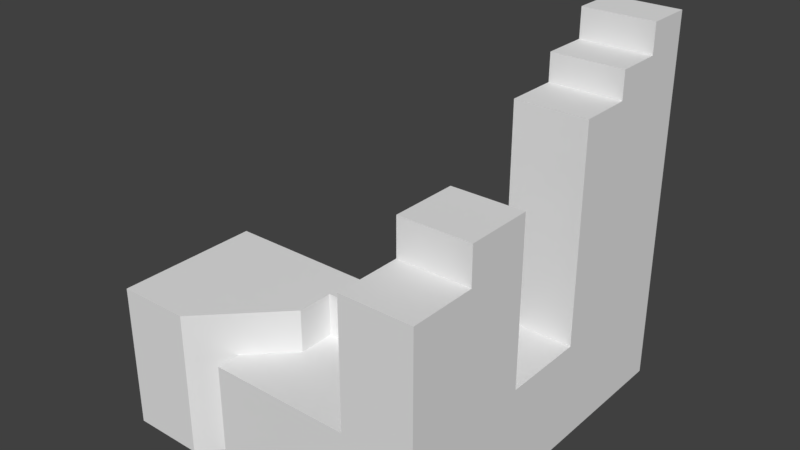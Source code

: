 # Source: millender.blend  (saved by Blender 2.78.0; exported with 4.5.12 LTS)
import bpy
from mathutils import Matrix  # noqa: F401  (used for matrix-valued properties, if any)

bpy.ops.wm.read_factory_settings(use_empty=True)
scene = bpy.context.scene
scene.name = 'Scene'

# ---- collections
col_collection_1 = bpy.data.collections.new('Collection 1'); scene.collection.children.link(col_collection_1)

# ---- materials (node trees are filled in below, after node groups)
mat_material = bpy.data.materials.new('Material')
mat_material.alpha_threshold = 0.0
mat_material.use_transparent_shadow = False
mat_material.roughness = 0.5
mat_material.line_color = (0.0, 0.0, 0.0, 1.0)

# ---- material node trees

# ---- world
world_world = bpy.data.worlds.new('World'); scene.world = world_world
world_world.color = (0.05088, 0.05088, 0.05088)
world_world.use_sun_shadow = False
world_world.sun_shadow_jitter_overblur = 0.0
world_world.cycles.sampling_method = 'MANUAL'

# ---- meshes
me_cube = bpy.data.meshes.new('Cube')
me_cube.from_pydata([(-2.292, -1.099, -1.0), (-2.292, -1.099, 1.063), (-2.292, 0.3881, -1.0), (-2.292, 0.3881, 1.063), (-0.8055, 0.3881, 0.457), (-2.292, 0.3881, 0.457), (-0.8055, 0.3881, -1.0), (-0.8055, 0.3881, 1.063), (-2.292, -0.3552, -1.0), (-2.292, -1.099, 0.0317), (-2.292, -0.3552, 1.063), (-2.292, 0.3881, 0.0317), (-1.549, 0.3881, -1.0), (-1.549, 0.3881, 1.063), (-0.8055, 0.3881, 0.0317), (-0.8055, -0.3552, -1.0), (-0.8055, -0.3552, 1.063), (-2.292, -1.099, 0.457), (-1.549, -1.099, -1.0), (-1.549, -1.099, 1.063), (-1.549, -0.3552, 1.063), (-1.549, -0.3552, -1.0), (-1.549, -1.099, 0.0317), (-0.8055, -0.3552, 0.0317), (-1.549, 0.3881, 0.0317), (-2.292, -0.3552, 0.0317), (-0.8055, -0.3552, -1.0), (-1.549, -1.099, -1.0), (-1.549, -1.099, 1.063), (-0.8055, -0.3552, 1.063), (-0.8055, -0.3552, 0.0317), (-1.549, -1.099, 0.0317), (-1.549, -1.099, 0.457), (-0.8055, -0.3552, 0.457), (-1.549, 0.3881, 0.457), (-2.292, -0.3552, 0.457), (-1.549, -1.099, 0.457), (-0.8055, -0.3552, 0.457), (-2.292, 0.01642, 1.063), (-0.8055, 0.01642, -1.0), (-2.292, 0.01642, -1.0), (-0.8055, 0.01642, 1.063), (-1.549, 0.01642, 1.063), (-1.549, 0.01642, -1.0), (-0.8055, 0.01642, 0.0317), (-2.292, 0.01642, 0.0317), (-0.8055, 0.01642, 0.457), (-2.292, 0.01642, 0.457), (0.2575, 0.3881, 1.063), (0.2575, 0.3881, 0.457), (0.2575, 0.01642, 1.063), (0.2575, 0.01642, 0.457), (1.0, 2.746, -1.0), (1.0, -1.0, -1.0), (-1.213, -1.0, -1.0), (-1.213, 2.746, -1.0), (0.2575, 2.746, -1.0), (0.2575, -1.0, -1.0), (0.2575, 2.746, -0.0608), (0.2575, -1.0, -0.0608), (1.0, 0.3881, -1.0), (-1.213, 0.3881, -1.0), (1.0, 0.3881, -0.0608), (0.2575, 0.3881, -0.0608), (0.2575, 0.3881, -1.0), (-1.213, 1.262, -1.0), (0.2575, 1.262, -1.0), (1.0, 1.262, -1.0), (1.0, 1.262, -0.0608), (0.2575, 1.262, -0.0608), (1.0, 0.3881, 2.281), (1.0, -1.0, 2.281), (1.0, 2.746, 3.524), (0.2575, 2.746, 3.524), (0.2575, -1.0, 2.281), (0.2575, 0.3881, 2.281), (1.0, 1.262, 3.524), (0.2575, 1.262, 3.524), (-1.213, 1.799, -1.0), (0.2575, 1.799, -1.0), (1.0, 1.799, -1.0), (0.2575, 1.799, -0.0608), (1.0, 1.799, 3.524), (0.2575, 1.799, 3.524), (1.0, 2.746, 3.916), (0.2575, 2.746, 3.916), (1.0, 1.799, 3.916), (0.2575, 1.799, 3.916), (-1.213, 2.272, -1.0), (0.2575, 2.272, -1.0), (1.0, 2.272, -1.0), (0.2575, 2.272, -0.0608), (1.0, 2.272, 3.524), (0.2575, 2.272, 3.524), (1.0, 2.272, 3.916), (0.2575, 2.272, 3.916), (1.0, 2.746, 4.336), (0.2575, 2.746, 4.336), (1.0, 2.272, 4.336), (0.2575, 2.272, 4.336), (1.0, -0.306, -1.0), (0.2575, -0.306, -0.0608), (-1.213, -0.306, -1.0), (0.2575, -0.306, -1.0), (1.0, -0.306, 2.281), (0.2575, -0.306, 2.281), (0.2575, 0.3881, 2.82), (1.0, 0.3881, 2.82), (1.0, -0.306, 2.82), (0.2575, -0.306, 2.82), (0.2575, 2.746, 0.457), (-1.213, 2.746, 0.457), (0.2575, -1.0, 0.457), (-1.213, -1.0, 0.457), (-1.213, 2.272, 0.457), (0.2575, -0.306, 0.457), (1.0, 1.262, 0.457), (1.0, 0.3881, 0.457), (-1.213, -0.306, 0.457), (-1.213, 0.3881, 0.457), (0.2575, 1.262, 0.457), (0.2575, 0.3881, 0.457), (-1.213, 1.262, 0.457), (0.2575, 1.799, 0.457), (-1.213, 1.799, 0.457), (0.2575, 2.272, 0.457)], [], [(47, 38, 3, 5), (34, 13, 7, 4), (36, 28, 19, 32), (32, 19, 1, 17), (15, 23, 30, 26), (20, 10, 1, 19), (33, 16, 29, 37), (41, 42, 20, 16), (42, 38, 10, 20), (8, 21, 18, 0), (40, 43, 21, 8), (43, 39, 15, 21), (18, 22, 9, 0), (21, 15, 26, 27, 18), (28, 36, 37, 29), (16, 20, 19, 28, 29), (39, 44, 23, 15), (46, 41, 16, 33), (12, 24, 14, 6), (2, 11, 24, 12), (5, 3, 13, 34), (40, 45, 11, 2), (0, 9, 25, 8), (17, 1, 10, 35), (31, 27, 26, 30), (36, 31, 30, 37), (27, 31, 22, 18), (9, 17, 35, 25), (11, 5, 34, 24), (44, 46, 33, 23), (23, 33, 37, 30), (22, 32, 17, 9), (31, 36, 32, 22), (24, 34, 4, 14), (45, 47, 5, 11), (25, 35, 47, 45), (14, 4, 46, 44), (8, 25, 45, 40), (7, 41, 50, 48), (6, 14, 44, 39), (12, 6, 39, 43), (2, 12, 43, 40), (13, 3, 38, 42), (7, 13, 42, 41), (35, 10, 38, 47), (49, 48, 50, 51), (46, 4, 49, 51), (41, 46, 51, 50), (4, 7, 48, 49), (103, 57, 54, 102), (58, 73, 72, 52, 56), (57, 59, 112, 113, 54), (88, 114, 111, 55), (90, 92, 82, 80), (68, 116, 117, 62, 60, 67), (53, 71, 74, 59, 57), (100, 53, 57, 103), (67, 60, 64, 66), (82, 76, 68, 67, 80), (61, 119, 122, 65), (104, 71, 53, 100), (66, 64, 61, 65), (79, 66, 65, 78), (55, 111, 110, 58, 56), (69, 68, 76, 77), (80, 67, 66, 79), (60, 62, 70, 104, 100), (104, 105, 74, 71), (82, 83, 77, 76), (81, 69, 77, 83), (101, 59, 74, 105), (62, 63, 75, 70), (102, 118, 119, 61), (91, 81, 83, 93), (83, 82, 86, 87), (90, 80, 79, 89), (52, 72, 92, 90), (89, 79, 78, 88), (94, 95, 87, 86), (92, 72, 84, 94), (72, 73, 85, 84), (93, 83, 87, 95), (73, 93, 95, 85), (82, 92, 94, 86), (84, 85, 97, 96), (56, 89, 88, 55), (52, 90, 89, 56), (58, 91, 93, 73), (65, 122, 124, 78), (96, 97, 99, 98), (95, 94, 98, 99), (94, 84, 96, 98), (85, 95, 99, 97), (63, 101, 105, 75), (104, 70, 107, 108), (78, 124, 114, 88), (60, 100, 103, 64), (64, 103, 102, 61), (107, 106, 109, 108), (70, 75, 106, 107), (105, 104, 108, 109), (75, 105, 109, 106), (115, 118, 113, 112), (116, 120, 121, 117), (120, 122, 119, 121), (123, 124, 122, 120), (125, 114, 124, 123), (110, 111, 114, 125), (121, 119, 118, 115), (68, 69, 120, 116), (63, 62, 117, 121), (54, 113, 118, 102)])
_uv = me_cube.uv_layers.new(name='UVMap')
_uv.uv.foreach_set('vector', [0.8224, 0.6036, 0.8224, 0.6606, 0.7867, 0.6606, 0.7867, 0.6036, 0.2012, 0.6714, 0.1429, 0.6714, 0.1429, 0.6016, 0.2012, 0.6016, 0.0, 0.0, 0.0, 0.0, 0.0, 0.0, 0.0, 0.0, 0.348, 0.8783, 0.348, 0.9353, 0.2765, 0.9353, 0.2765, 0.8783, 0.3415, 0.6956, 0.3415, 0.5986, 0.3415, 0.5986, 0.3415, 0.6956, 0.6452, 0.8304, 0.6452, 0.9002, 0.5736, 0.9002, 0.5736, 0.8304, 0.3415, 0.5586, 0.3415, 0.5016, 0.3415, 0.5016, 0.3415, 0.5586, 0.6809, 0.7605, 0.6809, 0.8304, 0.6452, 0.8304, 0.6452, 0.7605, 0.6809, 0.8304, 0.6809, 0.9002, 0.6452, 0.9002, 0.6452, 0.8304, 0.4321, 0.863, 0.4321, 0.7932, 0.5037, 0.7932, 0.5037, 0.863, 0.3963, 0.863, 0.3963, 0.7932, 0.4321, 0.7932, 0.4321, 0.863, 0.3963, 0.7932, 0.3963, 0.7233, 0.4321, 0.7233, 0.4321, 0.7932, 0.348, 0.7413, 0.348, 0.8383, 0.2765, 0.8383, 0.2765, 0.7413, 0.4321, 0.7932, 0.4321, 0.7233, 0.4321, 0.7233, 0.5037, 0.7932, 0.5037, 0.7932, 0.7867, 0.4666, 0.7867, 0.4096, 0.8582, 0.4096, 0.8582, 0.4666, 0.6452, 0.7605, 0.6452, 0.8304, 0.5736, 0.8304, 0.5736, 0.8304, 0.6452, 0.7605, 0.9642, 0.8545, 0.9642, 0.7576, 1.0, 0.7576, 1.0, 0.8545, 0.9642, 0.7176, 0.9642, 0.6606, 1.0, 0.6606, 1.0, 0.7176, 0.3415, 0.6714, 0.2422, 0.6714, 0.2422, 0.6016, 0.3415, 0.6016, 0.3415, 0.7413, 0.2422, 0.7413, 0.2422, 0.6714, 0.3415, 0.6714, 0.2012, 0.7413, 0.1429, 0.7413, 0.1429, 0.6714, 0.2012, 0.6714, 0.8224, 0.4666, 0.8224, 0.5636, 0.7867, 0.5636, 0.7867, 0.4666, 0.9298, 0.4666, 0.9298, 0.5636, 0.8582, 0.5636, 0.8582, 0.4666, 0.9298, 0.6036, 0.9298, 0.6606, 0.8582, 0.6606, 0.8582, 0.6036, 0.7867, 0.3696, 0.7867, 0.2726, 0.8582, 0.2726, 0.8582, 0.3696, 0.7867, 0.4096, 0.7867, 0.3696, 0.8582, 0.3696, 0.8582, 0.4096, 0.0, 0.0, 0.0, 0.0, 0.0, 0.0, 0.0, 0.0, 0.9298, 0.5636, 0.9298, 0.6036, 0.8582, 0.6036, 0.8582, 0.5636, 0.2422, 0.7413, 0.2012, 0.7413, 0.2012, 0.6714, 0.2422, 0.6714, 0.9642, 0.7576, 0.9642, 0.7176, 1.0, 0.7176, 1.0, 0.7576, 0.3415, 0.5986, 0.3415, 0.5586, 0.3415, 0.5586, 0.3415, 0.5986, 0.348, 0.8383, 0.348, 0.8783, 0.2765, 0.8783, 0.2765, 0.8383, 0.0, 0.0, 0.0, 0.0, 0.0, 0.0, 0.0, 0.0, 0.2422, 0.6714, 0.2012, 0.6714, 0.2012, 0.6016, 0.2422, 0.6016, 0.8224, 0.5636, 0.8224, 0.6036, 0.7867, 0.6036, 0.7867, 0.5636, 0.8582, 0.5636, 0.8582, 0.6036, 0.8224, 0.6036, 0.8224, 0.5636, 0.9284, 0.7576, 0.9284, 0.7176, 0.9642, 0.7176, 0.9642, 0.7576, 0.8582, 0.4666, 0.8582, 0.5636, 0.8224, 0.5636, 0.8224, 0.4666, 0.7167, 0.7605, 0.6809, 0.7605, 0.6809, 0.6606, 0.7167, 0.6606, 0.9284, 0.8545, 0.9284, 0.7576, 0.9642, 0.7576, 0.9642, 0.8545, 0.3606, 0.7932, 0.3606, 0.7233, 0.3963, 0.7233, 0.3963, 0.7932, 0.3606, 0.863, 0.3606, 0.7932, 0.3963, 0.7932, 0.3963, 0.863, 0.7167, 0.8304, 0.7167, 0.9002, 0.6809, 0.9002, 0.6809, 0.8304, 0.7167, 0.7605, 0.7167, 0.8304, 0.6809, 0.8304, 0.6809, 0.7605, 0.8582, 0.6036, 0.8582, 0.6606, 0.8224, 0.6606, 0.8224, 0.6036, 0.8121, 0.9392, 0.8121, 0.8822, 0.8479, 0.8822, 0.8479, 0.9392, 0.9608, 0.4666, 0.925, 0.4666, 0.925, 0.3667, 0.9608, 0.3667, 0.562, 0.8232, 0.5037, 0.8232, 0.5037, 0.7233, 0.562, 0.7233, 0.2012, 0.6016, 0.1429, 0.6016, 0.1429, 0.5016, 0.2012, 0.5016, 0.7152, 0.2869, 0.7152, 0.3521, 0.5736, 0.3521, 0.5736, 0.2869, 0.5021, 0.4134, 0.5021, 0.07638, 0.5736, 0.07638, 0.5736, 0.5016, 0.5021, 0.5016, 0.6451, 0.6606, 0.6451, 0.5723, 0.6451, 0.5236, 0.7867, 0.5236, 0.7867, 0.6606, 0.7167, 0.8377, 0.857, 0.8377, 0.857, 0.8822, 0.7167, 0.8822, 0.04558, 0.5016, 0.04558, 0.07638, 0.09116, 0.07638, 0.09116, 0.5016, 0.1429, 0.4134, 0.1429, 0.3647, 0.2269, 0.3647, 0.2269, 0.4134, 0.2269, 0.5016, 0.1429, 0.5016, 0.5736, 0.6606, 0.5736, 0.3521, 0.6451, 0.3521, 0.6451, 0.5723, 0.6451, 0.6606, 0.7867, 0.2869, 0.7867, 0.3521, 0.7152, 0.3521, 0.7152, 0.2869, 0.7867, 0.1395, 0.7867, 0.2216, 0.7152, 0.2216, 0.7152, 0.1395, 0.09116, 0.07638, 0.1429, 0.07638, 0.1429, 0.4134, 0.1429, 0.5016, 0.09116, 0.5016, 0.7167, 0.6606, 0.857, 0.6606, 0.857, 0.7427, 0.7167, 0.7427, 0.2938, 0.1932, 0.3606, 0.1932, 0.3606, 0.5016, 0.2938, 0.5016, 0.7152, 0.1395, 0.7152, 0.2216, 0.5736, 0.2216, 0.5736, 0.1395, 0.7152, 0.08902, 0.7152, 0.1395, 0.5736, 0.1395, 0.5736, 0.08902, 0.3606, 0.5016, 0.3606, 0.3647, 0.5021, 0.3647, 0.5021, 0.4134, 0.5021, 0.5016, 0.9203, 2.101e-09, 0.9918, 0.0, 0.9918, 0.337, 0.9203, 0.337, 0.7867, 0.08902, 0.7867, 0.1395, 0.7152, 0.1395, 0.7152, 0.08902, 0.2269, 0.5016, 0.2269, 0.4134, 0.2269, 0.1932, 0.2938, 0.1932, 0.2938, 0.5016, 0.8582, 0.4666, 0.8582, 0.3968, 0.925, 0.3968, 0.925, 0.4666, 0.1946, 0.8796, 0.1946, 0.9494, 0.1429, 0.9494, 0.1429, 0.8796, 0.0517, 0.915, 5.738e-08, 0.915, 0.0, 0.578, 0.0517, 0.578, 0.8535, 0.2709, 0.7867, 0.2709, 0.7867, 0.0507, 0.8535, 0.0507, 0.9284, 0.9314, 0.857, 0.9314, 0.857, 0.7113, 0.9284, 0.7113, 0.4274, 1.0, 0.4274, 0.863, 0.4942, 0.863, 0.4942, 1.0, 0.09728, 0.915, 0.0517, 0.915, 0.0517, 0.578, 0.09728, 0.578, 0.9298, 0.6062, 0.9298, 0.5364, 0.9675, 0.5364, 0.9675, 0.6062, 0.7867, 0.04451, 0.7867, 0.08902, 0.7152, 0.08902, 0.7152, 0.04451, 2.295e-08, 0.5016, 2.295e-08, 0.07638, 0.04558, 0.07638, 0.04558, 0.5016, 0.7152, 0.04451, 0.7152, 0.08902, 0.5736, 0.08902, 0.5736, 0.04451, 0.8121, 0.8822, 0.8121, 0.952, 0.7666, 0.952, 0.7666, 0.8822, 0.04558, 0.07638, 2.295e-08, 0.07638, 2.295e-08, 0.03954, 0.04558, 0.03954, 0.5736, 0.07638, 0.5021, 0.07638, 0.5021, 0.03954, 0.5736, 0.03954, 0.09728, 0.578, 0.0517, 0.578, 0.0517, 0.5412, 0.09728, 0.5412, 0.1429, 0.578, 0.09728, 0.578, 0.09728, 0.5412, 0.1429, 0.5412, 0.09116, 0.07638, 0.04558, 0.07638, 0.04558, 0.03954, 0.09116, 0.03954, 0.5736, 0.03954, 0.5021, 0.03954, 0.5021, 4.483e-08, 0.5736, 0.0, 0.7152, 2.241e-08, 0.7152, 0.04451, 0.5736, 0.04451, 0.5736, 0.0, 0.7867, 4.483e-08, 0.7867, 0.04451, 0.7152, 0.04451, 0.7152, 2.241e-08, 0.1429, 0.915, 0.09728, 0.915, 0.09728, 0.578, 0.1429, 0.578, 0.7167, 0.7427, 0.857, 0.7427, 0.857, 0.7932, 0.7167, 0.7932, 0.974, 0.8545, 0.974, 0.9243, 0.9284, 0.9243, 0.9284, 0.8545, 0.9298, 0.5364, 0.9298, 0.4666, 0.9703, 0.4666, 0.9703, 0.5364, 0.04558, 0.03954, 2.295e-08, 0.03954, 0.0, 4.483e-08, 0.04558, 0.0, 0.1429, 0.5412, 0.09728, 0.5412, 0.09728, 0.5016, 0.1429, 0.5016, 0.9203, 0.2709, 0.8535, 0.2709, 0.8535, 0.0507, 0.9203, 0.0507, 0.2938, 0.1932, 0.2269, 0.1932, 0.2269, 0.1425, 0.2938, 0.1425, 0.7167, 0.7932, 0.857, 0.7932, 0.857, 0.8377, 0.7167, 0.8377, 0.7867, 0.2216, 0.7867, 0.2869, 0.7152, 0.2869, 0.7152, 0.2216, 0.7152, 0.2216, 0.7152, 0.2869, 0.5736, 0.2869, 0.5736, 0.2216, 0.5705, 0.8232, 0.5705, 0.893, 0.5037, 0.893, 0.5037, 0.8232, 0.9284, 0.7113, 0.857, 0.7113, 0.857, 0.6606, 0.9284, 0.6606, 0.8582, 0.3424, 0.8582, 0.2726, 0.9101, 0.2726, 0.9101, 0.3424, 0.9203, 0.0507, 0.8535, 0.0507, 0.8535, 0.0, 0.9203, 0.0, 0.2097, 0.8796, 0.2097, 0.7413, 0.2765, 0.7413, 0.2765, 0.8796, 0.5736, 0.5838, 0.5021, 0.5838, 0.5021, 0.5016, 0.5736, 0.5016, 0.5021, 0.5838, 0.3606, 0.5838, 0.3606, 0.5016, 0.5021, 0.5016, 0.5021, 0.6343, 0.3606, 0.6343, 0.3606, 0.5838, 0.5021, 0.5838, 0.5021, 0.6788, 0.3606, 0.6788, 0.3606, 0.6343, 0.5021, 0.6343, 0.5021, 0.7233, 0.3606, 0.7233, 0.3606, 0.6788, 0.5021, 0.6788, 0.1429, 0.8796, 0.1429, 0.7413, 0.2097, 0.7413, 0.2097, 0.8796, 0.1946, 0.9494, 0.1946, 0.8796, 0.2444, 0.8796, 0.2444, 0.9494, 0.7666, 0.8822, 0.7666, 0.952, 0.7167, 0.952, 0.7167, 0.8822, 0.3606, 1.0, 0.3606, 0.863, 0.4274, 0.863, 0.4274, 1.0])
me_cube.materials.append(mat_material)
me_cube.use_remesh_preserve_volume = False
me_cube.use_remesh_preserve_attributes = False
me_cube.use_mirror_vertex_groups = False
me_cube.update()

# ---- objects
ob_building = bpy.data.objects.new('Building', me_cube)

# ---- transforms, parenting, visibility, modifiers, constraints
ob_building.location = (123.7, -7.278e-06, 54.17)
ob_building.scale = (75.98, 75.98, 54.75)
ob_building.lock_rotations_4d = False
ob_building.empty_display_type = 'ARROWS'
ob_building.lineart.crease_threshold = 0.0

# ---- collection membership
col_collection_1.objects.link(ob_building)

# ---- scene / render settings (as saved in the file)
scene.frame_start = 1; scene.frame_end = 250; scene.frame_set(1)
scene.render.engine = 'BLENDER_EEVEE_NEXT'
scene.render.resolution_percentage = 50
scene.render.dither_intensity = 0.0
scene.cycles.use_denoising = False
scene.cycles.samples = 128
scene.cycles.sampling_pattern = 'TABULATED_SOBOL'
scene.cycles.light_sampling_threshold = 0.0
scene.cycles.use_adaptive_sampling = False
scene.cycles.use_light_tree = False
scene.cycles.blur_glossy = 0.0
scene.cycles.sample_clamp_indirect = 0.0
scene.view_settings.view_transform = 'Standard'
bpy.context.view_layer.update()

# ---- added for rendering (the .blend has no active camera and no usable light): camera, sun
cam_auto = bpy.data.cameras.new('AutoCamera')
cam_auto.lens = 50.0
cam_auto.sensor_width = 36.0
cam_auto.clip_end = 7842.05
ob_auto_camera = bpy.data.objects.new('AutoCamera', cam_auto)
scene.collection.objects.link(ob_auto_camera)
ob_auto_camera.location = (521.441, -473.632, 502.967)
ob_auto_camera.rotation_euler = (1.09748, -7.21219e-08, 0.694738)
scene.camera = ob_auto_camera
light_auto_sun = bpy.data.lights.new('AutoSun', 'SUN')
light_auto_sun.energy = 3.0
light_auto_sun.angle = 0.0523599
ob_auto_sun = bpy.data.objects.new('AutoSun', light_auto_sun)
scene.collection.objects.link(ob_auto_sun)
ob_auto_sun.rotation_euler = (0.872665, 0.174533, 0.523599)
bpy.context.view_layer.update()
